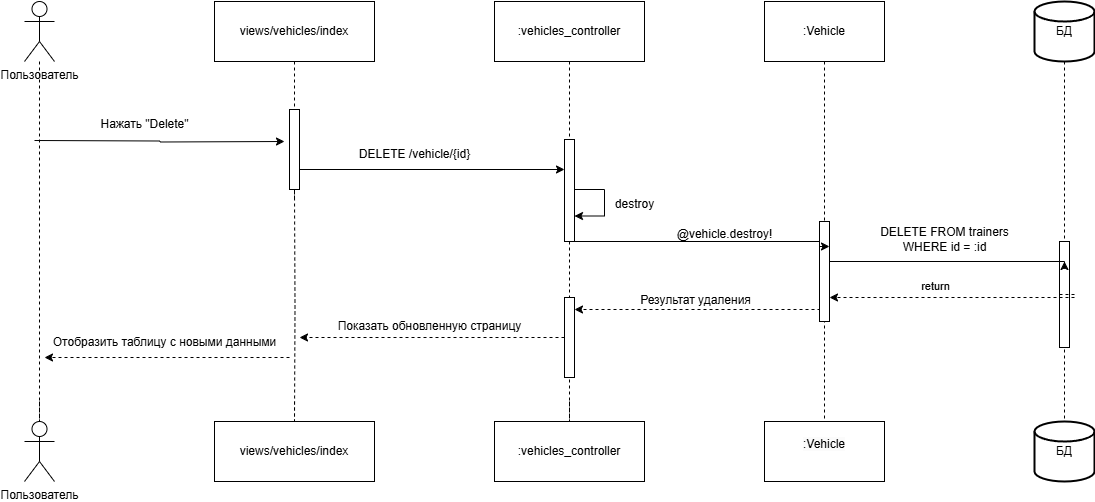

The diagram above was exported from draw.io. Its source (the exported page's mxGraphModel, read from the mxfile embedded in the PNG):
<mxGraphModel dx="1305" dy="713" grid="1" gridSize="10" guides="1" tooltips="1" connect="1" arrows="1" fold="1" page="1" pageScale="1" pageWidth="827" pageHeight="1169" math="0" shadow="0">
  <root>
    <mxCell id="0" />
    <mxCell id="1" parent="0" />
    <mxCell id="hyCBkII7PT5BY-3-G8Qy-39" value="views/vehicles/index" style="rounded=0;whiteSpace=wrap;html=1;" parent="1" vertex="1">
      <mxGeometry x="350" y="1030" width="160" height="60" as="geometry" />
    </mxCell>
    <mxCell id="hyCBkII7PT5BY-3-G8Qy-51" value="" style="edgeStyle=orthogonalEdgeStyle;rounded=0;orthogonalLoop=1;jettySize=auto;html=1;exitX=0.5;exitY=1;exitDx=0;exitDy=0;entryX=0.5;entryY=0;entryDx=0;entryDy=0;dashed=1;endArrow=none;startFill=0;" parent="1" target="hyCBkII7PT5BY-3-G8Qy-60" edge="1">
      <mxGeometry relative="1" as="geometry">
        <mxPoint x="430" y="1429.9999999999995" as="sourcePoint" />
        <mxPoint x="430" y="1130" as="targetPoint" />
      </mxGeometry>
    </mxCell>
    <mxCell id="hyCBkII7PT5BY-3-G8Qy-60" value="views/vehicles/index" style="rounded=0;whiteSpace=wrap;html=1;" parent="1" vertex="1">
      <mxGeometry x="350" y="1450" width="160" height="60" as="geometry" />
    </mxCell>
    <mxCell id="hyCBkII7PT5BY-3-G8Qy-61" value="Пользователь" style="shape=umlActor;verticalLabelPosition=bottom;verticalAlign=top;html=1;outlineConnect=0;" parent="1" vertex="1">
      <mxGeometry x="160" y="1030" width="30" height="60" as="geometry" />
    </mxCell>
    <mxCell id="hyCBkII7PT5BY-3-G8Qy-62" value="Пользователь" style="shape=umlActor;verticalLabelPosition=bottom;verticalAlign=top;html=1;outlineConnect=0;" parent="1" vertex="1">
      <mxGeometry x="160" y="1450" width="30" height="60" as="geometry" />
    </mxCell>
    <mxCell id="hyCBkII7PT5BY-3-G8Qy-63" style="edgeStyle=orthogonalEdgeStyle;rounded=0;orthogonalLoop=1;jettySize=auto;html=1;entryX=0.5;entryY=0;entryDx=0;entryDy=0;entryPerimeter=0;endArrow=none;startFill=0;dashed=1;" parent="1" target="hyCBkII7PT5BY-3-G8Qy-62" edge="1">
      <mxGeometry relative="1" as="geometry">
        <mxPoint x="175" y="1430" as="sourcePoint" />
      </mxGeometry>
    </mxCell>
    <mxCell id="hyCBkII7PT5BY-3-G8Qy-65" value="" style="edgeStyle=orthogonalEdgeStyle;rounded=0;orthogonalLoop=1;jettySize=auto;html=1;exitX=0.5;exitY=1;exitDx=0;exitDy=0;dashed=1;endArrow=none;startFill=0;" parent="1" source="RZUJvJneXfPqZ-IZhcI4-4" edge="1">
      <mxGeometry relative="1" as="geometry">
        <mxPoint x="430" y="1090" as="sourcePoint" />
        <mxPoint x="430" y="1230" as="targetPoint" />
      </mxGeometry>
    </mxCell>
    <mxCell id="hyCBkII7PT5BY-3-G8Qy-70" style="edgeStyle=orthogonalEdgeStyle;rounded=0;orthogonalLoop=1;jettySize=auto;html=1;exitX=0.5;exitY=1;exitDx=0;exitDy=0;entryX=0.5;entryY=0;entryDx=0;entryDy=0;dashed=1;endArrow=none;startFill=0;" parent="1" target="hyCBkII7PT5BY-3-G8Qy-69" edge="1">
      <mxGeometry relative="1" as="geometry">
        <mxPoint x="705" y="1429.9999999999995" as="sourcePoint" />
      </mxGeometry>
    </mxCell>
    <mxCell id="hyCBkII7PT5BY-3-G8Qy-68" value=":vehicles_controller" style="rounded=0;whiteSpace=wrap;html=1;" parent="1" vertex="1">
      <mxGeometry x="630" y="1030" width="150" height="60" as="geometry" />
    </mxCell>
    <mxCell id="hyCBkII7PT5BY-3-G8Qy-69" value=":vehicles_controller" style="rounded=0;whiteSpace=wrap;html=1;" parent="1" vertex="1">
      <mxGeometry x="630" y="1450" width="150" height="60" as="geometry" />
    </mxCell>
    <mxCell id="hyCBkII7PT5BY-3-G8Qy-82" value="" style="edgeStyle=orthogonalEdgeStyle;rounded=0;orthogonalLoop=1;jettySize=auto;html=1;exitX=0.5;exitY=1;exitDx=0;exitDy=0;dashed=1;endArrow=none;startFill=0;" parent="1" source="hyCBkII7PT5BY-3-G8Qy-68" edge="1">
      <mxGeometry relative="1" as="geometry">
        <mxPoint x="705" y="1090" as="sourcePoint" />
        <mxPoint x="705" y="1450" as="targetPoint" />
      </mxGeometry>
    </mxCell>
    <mxCell id="hyCBkII7PT5BY-3-G8Qy-93" value="" style="edgeStyle=orthogonalEdgeStyle;rounded=0;orthogonalLoop=1;jettySize=auto;html=1;endArrow=none;startFill=0;dashed=1;" parent="1" source="hyCBkII7PT5BY-3-G8Qy-61" edge="1">
      <mxGeometry relative="1" as="geometry">
        <mxPoint x="175" y="1090" as="sourcePoint" />
        <mxPoint x="175" y="1450" as="targetPoint" />
      </mxGeometry>
    </mxCell>
    <mxCell id="lW9Lx7tVs1pUB0EugpWr-10" value=":Vehicle" style="rounded=0;whiteSpace=wrap;html=1;" parent="1" vertex="1">
      <mxGeometry x="900" y="1030" width="120" height="60" as="geometry" />
    </mxCell>
    <mxCell id="lW9Lx7tVs1pUB0EugpWr-11" value="&#10;&lt;span style=&quot;color: rgb(0, 0, 0); font-family: Helvetica; font-size: 12px; font-style: normal; font-variant-ligatures: normal; font-variant-caps: normal; font-weight: 400; letter-spacing: normal; orphans: 2; text-align: center; text-indent: 0px; text-transform: none; widows: 2; word-spacing: 0px; -webkit-text-stroke-width: 0px; white-space: normal; background-color: rgb(251, 251, 251); text-decoration-thickness: initial; text-decoration-style: initial; text-decoration-color: initial; display: inline !important; float: none;&quot;&gt;:Vehicle&lt;/span&gt;&#10;&#10;" style="rounded=0;whiteSpace=wrap;html=1;" parent="1" vertex="1">
      <mxGeometry x="900" y="1450" width="120" height="60" as="geometry" />
    </mxCell>
    <mxCell id="lW9Lx7tVs1pUB0EugpWr-13" value="БД" style="strokeWidth=2;html=1;shape=mxgraph.flowchart.database;whiteSpace=wrap;" parent="1" vertex="1">
      <mxGeometry x="1170" y="1030" width="60" height="60" as="geometry" />
    </mxCell>
    <mxCell id="lW9Lx7tVs1pUB0EugpWr-14" value="БД" style="strokeWidth=2;html=1;shape=mxgraph.flowchart.database;whiteSpace=wrap;" parent="1" vertex="1">
      <mxGeometry x="1170" y="1450" width="60" height="60" as="geometry" />
    </mxCell>
    <mxCell id="lW9Lx7tVs1pUB0EugpWr-36" value="" style="edgeStyle=orthogonalEdgeStyle;rounded=0;orthogonalLoop=1;jettySize=auto;html=1;exitX=0.5;exitY=1;exitDx=0;exitDy=0;dashed=1;endArrow=none;startFill=0;" parent="1" source="lW9Lx7tVs1pUB0EugpWr-10" edge="1">
      <mxGeometry relative="1" as="geometry">
        <mxPoint x="960" y="1090" as="sourcePoint" />
        <mxPoint x="960" y="1450" as="targetPoint" />
      </mxGeometry>
    </mxCell>
    <mxCell id="lW9Lx7tVs1pUB0EugpWr-35" value="" style="rounded=0;whiteSpace=wrap;html=1;" parent="1" vertex="1">
      <mxGeometry x="955" y="1250" width="10" height="100" as="geometry" />
    </mxCell>
    <mxCell id="lW9Lx7tVs1pUB0EugpWr-40" value="" style="edgeStyle=orthogonalEdgeStyle;rounded=0;orthogonalLoop=1;jettySize=auto;html=1;exitX=0.5;exitY=1;exitDx=0;exitDy=0;exitPerimeter=0;entryX=0.5;entryY=0;entryDx=0;entryDy=0;entryPerimeter=0;dashed=1;endArrow=none;startFill=0;" parent="1" source="lW9Lx7tVs1pUB0EugpWr-13" target="lW9Lx7tVs1pUB0EugpWr-14" edge="1">
      <mxGeometry relative="1" as="geometry">
        <mxPoint x="1200" y="1090" as="sourcePoint" />
        <mxPoint x="1200" y="1830" as="targetPoint" />
      </mxGeometry>
    </mxCell>
    <mxCell id="lW9Lx7tVs1pUB0EugpWr-39" value="" style="rounded=0;whiteSpace=wrap;html=1;" parent="1" vertex="1">
      <mxGeometry x="1195" y="1270" width="10" height="106" as="geometry" />
    </mxCell>
    <mxCell id="lW9Lx7tVs1pUB0EugpWr-41" style="edgeStyle=orthogonalEdgeStyle;rounded=0;orthogonalLoop=1;jettySize=auto;html=1;exitX=1;exitY=0.5;exitDx=0;exitDy=0;" parent="1" source="lW9Lx7tVs1pUB0EugpWr-35" edge="1">
      <mxGeometry relative="1" as="geometry">
        <mxPoint x="1200" y="1290" as="targetPoint" />
        <Array as="points">
          <mxPoint x="965" y="1290" />
          <mxPoint x="1200" y="1290" />
          <mxPoint x="1200" y="1297" />
        </Array>
      </mxGeometry>
    </mxCell>
    <mxCell id="lW9Lx7tVs1pUB0EugpWr-42" value="DELETE FROM trainers&lt;div&gt;WHERE id = :id&lt;/div&gt;" style="text;html=1;align=center;verticalAlign=middle;resizable=0;points=[];autosize=1;strokeColor=none;fillColor=none;" parent="1" vertex="1">
      <mxGeometry x="1005" y="1248" width="150" height="40" as="geometry" />
    </mxCell>
    <mxCell id="lW9Lx7tVs1pUB0EugpWr-52" style="edgeStyle=orthogonalEdgeStyle;rounded=0;orthogonalLoop=1;jettySize=auto;html=1;exitX=0;exitY=0.5;exitDx=0;exitDy=0;entryX=1;entryY=0.5;entryDx=0;entryDy=0;dashed=1;" parent="1" source="lW9Lx7tVs1pUB0EugpWr-46" edge="1">
      <mxGeometry relative="1" as="geometry">
        <mxPoint x="435" y="1366" as="targetPoint" />
      </mxGeometry>
    </mxCell>
    <mxCell id="lW9Lx7tVs1pUB0EugpWr-46" value="" style="rounded=0;whiteSpace=wrap;html=1;" parent="1" vertex="1">
      <mxGeometry x="700" y="1326" width="10" height="80" as="geometry" />
    </mxCell>
    <mxCell id="lW9Lx7tVs1pUB0EugpWr-48" style="edgeStyle=orthogonalEdgeStyle;rounded=0;orthogonalLoop=1;jettySize=auto;html=1;exitX=0;exitY=0.75;exitDx=0;exitDy=0;dashed=1;" parent="1" source="lW9Lx7tVs1pUB0EugpWr-35" edge="1">
      <mxGeometry relative="1" as="geometry">
        <mxPoint x="710" y="1338" as="targetPoint" />
        <Array as="points">
          <mxPoint x="955" y="1338" />
        </Array>
      </mxGeometry>
    </mxCell>
    <mxCell id="lW9Lx7tVs1pUB0EugpWr-49" value="Результат удаления" style="text;html=1;align=center;verticalAlign=middle;resizable=0;points=[];autosize=1;strokeColor=none;fillColor=none;" parent="1" vertex="1">
      <mxGeometry x="765.5" y="1314" width="130" height="30" as="geometry" />
    </mxCell>
    <mxCell id="lW9Lx7tVs1pUB0EugpWr-51" value="" style="edgeStyle=orthogonalEdgeStyle;rounded=0;orthogonalLoop=1;jettySize=auto;html=1;exitX=0.5;exitY=1;exitDx=0;exitDy=0;entryX=0.5;entryY=0;entryDx=0;entryDy=0;dashed=1;endArrow=none;startFill=0;" parent="1" target="hyCBkII7PT5BY-3-G8Qy-60" edge="1">
      <mxGeometry relative="1" as="geometry">
        <mxPoint x="430" y="1220" as="sourcePoint" />
        <mxPoint x="430" y="1830" as="targetPoint" />
      </mxGeometry>
    </mxCell>
    <mxCell id="lW9Lx7tVs1pUB0EugpWr-54" style="edgeStyle=orthogonalEdgeStyle;rounded=0;orthogonalLoop=1;jettySize=auto;html=1;exitX=0;exitY=0.75;exitDx=0;exitDy=0;dashed=1;" parent="1" edge="1">
      <mxGeometry relative="1" as="geometry">
        <mxPoint x="180" y="1386" as="targetPoint" />
        <mxPoint x="425" y="1386" as="sourcePoint" />
      </mxGeometry>
    </mxCell>
    <mxCell id="lW9Lx7tVs1pUB0EugpWr-55" value="Отобразить таблицу с новыми данными" style="text;html=1;align=center;verticalAlign=middle;resizable=0;points=[];autosize=1;strokeColor=none;fillColor=none;" parent="1" vertex="1">
      <mxGeometry x="175" y="1356" width="250" height="30" as="geometry" />
    </mxCell>
    <mxCell id="RZUJvJneXfPqZ-IZhcI4-1" style="edgeStyle=orthogonalEdgeStyle;rounded=0;orthogonalLoop=1;jettySize=auto;html=1;exitX=1;exitY=0.5;exitDx=0;exitDy=0;" parent="1" edge="1">
      <mxGeometry relative="1" as="geometry">
        <mxPoint x="170" y="1169" as="sourcePoint" />
        <mxPoint x="420" y="1170" as="targetPoint" />
      </mxGeometry>
    </mxCell>
    <mxCell id="RZUJvJneXfPqZ-IZhcI4-2" value="Нажать &quot;Delete&quot;" style="text;html=1;align=center;verticalAlign=middle;resizable=0;points=[];autosize=1;strokeColor=none;fillColor=none;" parent="1" vertex="1">
      <mxGeometry x="225" y="1138" width="110" height="30" as="geometry" />
    </mxCell>
    <mxCell id="RZUJvJneXfPqZ-IZhcI4-5" value="" style="edgeStyle=orthogonalEdgeStyle;rounded=0;orthogonalLoop=1;jettySize=auto;html=1;exitX=0.5;exitY=1;exitDx=0;exitDy=0;dashed=1;endArrow=none;startFill=0;" parent="1" source="hyCBkII7PT5BY-3-G8Qy-39" target="RZUJvJneXfPqZ-IZhcI4-4" edge="1">
      <mxGeometry relative="1" as="geometry">
        <mxPoint x="430" y="1090" as="sourcePoint" />
        <mxPoint x="430" y="1230" as="targetPoint" />
      </mxGeometry>
    </mxCell>
    <mxCell id="RZUJvJneXfPqZ-IZhcI4-4" value="" style="rounded=0;whiteSpace=wrap;html=1;" parent="1" vertex="1">
      <mxGeometry x="425" y="1138" width="10" height="80" as="geometry" />
    </mxCell>
    <mxCell id="RZUJvJneXfPqZ-IZhcI4-12" style="edgeStyle=orthogonalEdgeStyle;rounded=0;orthogonalLoop=1;jettySize=auto;html=1;exitX=1;exitY=1;exitDx=0;exitDy=0;entryX=1;entryY=0.25;entryDx=0;entryDy=0;" parent="1" source="RZUJvJneXfPqZ-IZhcI4-6" target="lW9Lx7tVs1pUB0EugpWr-35" edge="1">
      <mxGeometry relative="1" as="geometry">
        <Array as="points">
          <mxPoint x="955" y="1270" />
          <mxPoint x="955" y="1275" />
        </Array>
      </mxGeometry>
    </mxCell>
    <mxCell id="RZUJvJneXfPqZ-IZhcI4-6" value="" style="rounded=0;whiteSpace=wrap;html=1;" parent="1" vertex="1">
      <mxGeometry x="700" y="1168" width="10" height="102" as="geometry" />
    </mxCell>
    <mxCell id="RZUJvJneXfPqZ-IZhcI4-7" style="edgeStyle=orthogonalEdgeStyle;rounded=0;orthogonalLoop=1;jettySize=auto;html=1;exitX=1;exitY=0.75;exitDx=0;exitDy=0;" parent="1" source="RZUJvJneXfPqZ-IZhcI4-4" edge="1">
      <mxGeometry relative="1" as="geometry">
        <mxPoint x="700" y="1198" as="targetPoint" />
      </mxGeometry>
    </mxCell>
    <mxCell id="RZUJvJneXfPqZ-IZhcI4-8" value="DELETE /vehicle/{id}" style="text;html=1;align=center;verticalAlign=middle;resizable=0;points=[];autosize=1;strokeColor=none;fillColor=none;" parent="1" vertex="1">
      <mxGeometry x="485" y="1168" width="130" height="30" as="geometry" />
    </mxCell>
    <mxCell id="RZUJvJneXfPqZ-IZhcI4-10" style="edgeStyle=orthogonalEdgeStyle;rounded=0;orthogonalLoop=1;jettySize=auto;html=1;exitX=1;exitY=0.5;exitDx=0;exitDy=0;entryX=1;entryY=0.75;entryDx=0;entryDy=0;" parent="1" source="RZUJvJneXfPqZ-IZhcI4-6" target="RZUJvJneXfPqZ-IZhcI4-6" edge="1">
      <mxGeometry relative="1" as="geometry">
        <Array as="points">
          <mxPoint x="740" y="1218" />
          <mxPoint x="740" y="1244" />
        </Array>
      </mxGeometry>
    </mxCell>
    <mxCell id="RZUJvJneXfPqZ-IZhcI4-11" value="destroy" style="text;html=1;align=center;verticalAlign=middle;resizable=0;points=[];autosize=1;strokeColor=none;fillColor=none;" parent="1" vertex="1">
      <mxGeometry x="740" y="1218" width="60" height="30" as="geometry" />
    </mxCell>
    <mxCell id="RZUJvJneXfPqZ-IZhcI4-13" value="@vehicle.destroy!" style="text;html=1;align=center;verticalAlign=middle;resizable=0;points=[];autosize=1;strokeColor=none;fillColor=none;" parent="1" vertex="1">
      <mxGeometry x="800" y="1248" width="120" height="30" as="geometry" />
    </mxCell>
    <mxCell id="RZUJvJneXfPqZ-IZhcI4-14" value="Показать обновленную страницу" style="text;html=1;align=center;verticalAlign=middle;resizable=0;points=[];autosize=1;strokeColor=none;fillColor=none;" parent="1" vertex="1">
      <mxGeometry x="460" y="1340" width="210" height="30" as="geometry" />
    </mxCell>
    <mxCell id="BvnE3R59aJoLBl6tf52s-2" style="edgeStyle=orthogonalEdgeStyle;rounded=0;orthogonalLoop=1;jettySize=auto;html=1;exitX=0;exitY=0.5;exitDx=0;exitDy=0;dashed=1;" edge="1" parent="1" source="lW9Lx7tVs1pUB0EugpWr-39">
      <mxGeometry relative="1" as="geometry">
        <mxPoint x="965" y="1326" as="targetPoint" />
        <Array as="points">
          <mxPoint x="1210" y="1323" />
          <mxPoint x="1210" y="1326" />
        </Array>
        <mxPoint x="1210" y="1313" as="sourcePoint" />
      </mxGeometry>
    </mxCell>
    <mxCell id="BvnE3R59aJoLBl6tf52s-3" value="return" style="edgeLabel;html=1;align=center;verticalAlign=middle;resizable=0;points=[];" vertex="1" connectable="0" parent="BvnE3R59aJoLBl6tf52s-2">
      <mxGeometry x="0.4508" y="1" relative="1" as="geometry">
        <mxPoint x="33" y="-13" as="offset" />
      </mxGeometry>
    </mxCell>
  </root>
</mxGraphModel>